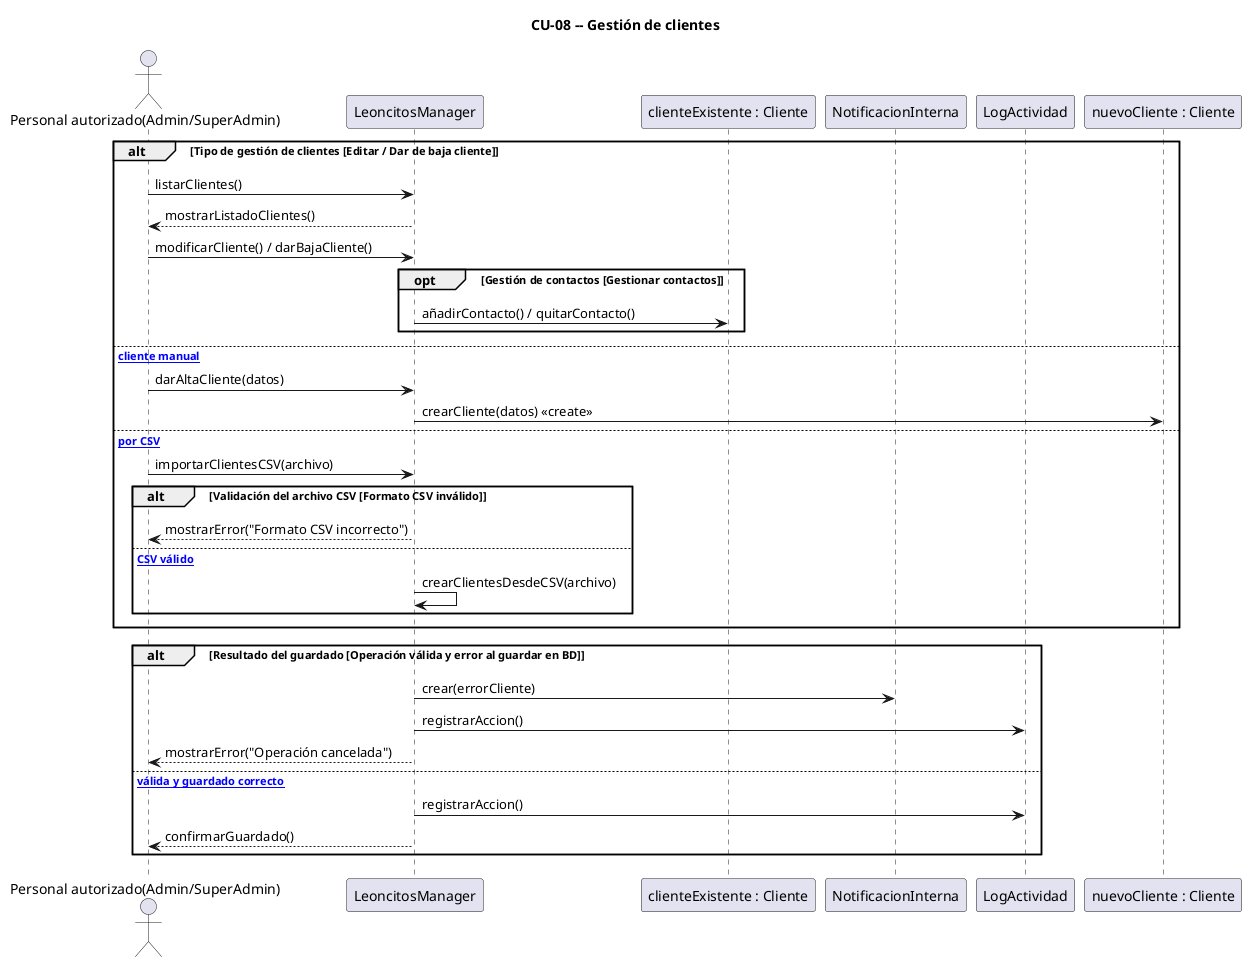

The diagram above was rendered by PlantUML. Its source (embedded in the PNG):
@startuml
title CU-08 -- Gestión de clientes

actor "Personal autorizado(Admin/SuperAdmin)"
participant "LeoncitosManager"
participant "clienteExistente : Cliente"
participant "NotificacionInterna"
participant "LogActividad"
participant "nuevoCliente : Cliente"

alt Tipo de gestión de clientes [Editar / Dar de baja cliente]
    "Personal autorizado(Admin/SuperAdmin)" -> "LeoncitosManager" : listarClientes()
    "LeoncitosManager" --> "Personal autorizado(Admin/SuperAdmin)" : mostrarListadoClientes()
    "Personal autorizado(Admin/SuperAdmin)" -> "LeoncitosManager" : modificarCliente() / darBajaCliente()
    opt Gestión de contactos [Gestionar contactos]
        "LeoncitosManager" -> "clienteExistente : Cliente" : añadirContacto() / quitarContacto()
    end
else [Crear cliente manual]
    "Personal autorizado(Admin/SuperAdmin)" -> "LeoncitosManager" : darAltaCliente(datos)
    "LeoncitosManager" -> "nuevoCliente : Cliente" : crearCliente(datos) <<create>>
else [Importar por CSV]
    "Personal autorizado(Admin/SuperAdmin)" -> "LeoncitosManager" : importarClientesCSV(archivo)
    alt Validación del archivo CSV [Formato CSV inválido]
        "LeoncitosManager" --> "Personal autorizado(Admin/SuperAdmin)" : mostrarError("Formato CSV incorrecto")
    else [Formato CSV válido]
        "LeoncitosManager" -> "LeoncitosManager" : crearClientesDesdeCSV(archivo)
    end
end

alt Resultado del guardado [Operación válida y error al guardar en BD]
    "LeoncitosManager" -> "NotificacionInterna" : crear(errorCliente)
    "LeoncitosManager" -> "LogActividad" : registrarAccion()
    "LeoncitosManager" --> "Personal autorizado(Admin/SuperAdmin)" : mostrarError("Operación cancelada")
else [Operación válida y guardado correcto]
    "LeoncitosManager" -> "LogActividad" : registrarAccion()
    "LeoncitosManager" --> "Personal autorizado(Admin/SuperAdmin)" : confirmarGuardado()
end

@enduml